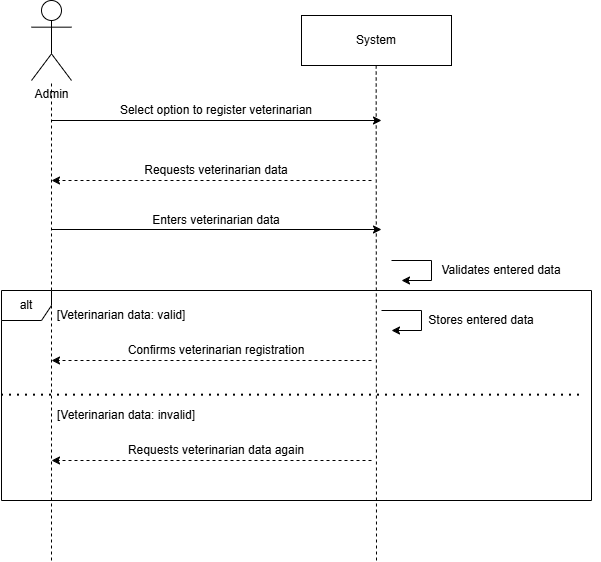

The diagram above was exported from draw.io. Its source (the exported page's mxGraphModel, read from the mxfile embedded in the PNG):
<mxGraphModel dx="1372" dy="796" grid="1" gridSize="10" guides="1" tooltips="1" connect="1" arrows="1" fold="1" page="1" pageScale="1" pageWidth="850" pageHeight="1100" math="0" shadow="0">
  <root>
    <mxCell id="0" />
    <mxCell id="1" parent="0" />
    <mxCell id="Tw0M7I3orhP-cGzrtUZK-1" parent="1" style="shape=umlActor;verticalLabelPosition=bottom;verticalAlign=top;html=1;outlineConnect=0;" value="Admin" vertex="1">
      <mxGeometry height="80" width="40" x="240" y="320" as="geometry" />
    </mxCell>
    <mxCell id="Tw0M7I3orhP-cGzrtUZK-3" edge="1" parent="1" style="endArrow=none;dashed=1;html=1;rounded=0;" target="Tw0M7I3orhP-cGzrtUZK-1" value="">
      <mxGeometry height="50" relative="1" width="50" as="geometry">
        <mxPoint x="260" y="880" as="sourcePoint" />
        <mxPoint x="450" y="520" as="targetPoint" />
      </mxGeometry>
    </mxCell>
    <mxCell id="Tw0M7I3orhP-cGzrtUZK-4" parent="1" style="rounded=0;whiteSpace=wrap;html=1;" value="System" vertex="1">
      <mxGeometry height="50" width="150" x="510" y="335" as="geometry" />
    </mxCell>
    <mxCell id="Tw0M7I3orhP-cGzrtUZK-6" edge="1" parent="1" style="endArrow=none;dashed=1;html=1;rounded=0;" value="">
      <mxGeometry height="50" relative="1" width="50" as="geometry">
        <mxPoint x="585" y="880" as="sourcePoint" />
        <mxPoint x="584.6600000000001" y="385" as="targetPoint" />
      </mxGeometry>
    </mxCell>
    <mxCell id="Tw0M7I3orhP-cGzrtUZK-7" edge="1" parent="1" style="endArrow=classic;html=1;rounded=0;" value="">
      <mxGeometry height="50" relative="1" width="50" as="geometry">
        <mxPoint x="260" y="440" as="sourcePoint" />
        <mxPoint x="590" y="440" as="targetPoint" />
      </mxGeometry>
    </mxCell>
    <mxCell id="Tw0M7I3orhP-cGzrtUZK-8" parent="1" style="text;html=1;whiteSpace=wrap;strokeColor=none;fillColor=none;align=center;verticalAlign=middle;rounded=0;" value="Select option to register veterinarian" vertex="1">
      <mxGeometry height="40" width="200" x="325" y="410" as="geometry" />
    </mxCell>
    <mxCell id="Tw0M7I3orhP-cGzrtUZK-9" edge="1" parent="1" style="endArrow=classic;html=1;rounded=0;dashed=1;" value="">
      <mxGeometry height="50" relative="1" width="50" as="geometry">
        <mxPoint x="580" y="500" as="sourcePoint" />
        <mxPoint x="260" y="500" as="targetPoint" />
      </mxGeometry>
    </mxCell>
    <mxCell id="Tw0M7I3orhP-cGzrtUZK-10" parent="1" style="text;html=1;whiteSpace=wrap;strokeColor=none;fillColor=none;align=center;verticalAlign=middle;rounded=0;" value="Requests veterinarian data" vertex="1">
      <mxGeometry height="40" width="200" x="325" y="470" as="geometry" />
    </mxCell>
    <mxCell id="Tw0M7I3orhP-cGzrtUZK-11" edge="1" parent="1" style="endArrow=classic;html=1;rounded=0;" value="">
      <mxGeometry height="50" relative="1" width="50" as="geometry">
        <mxPoint x="260" y="549" as="sourcePoint" />
        <mxPoint x="590" y="549" as="targetPoint" />
      </mxGeometry>
    </mxCell>
    <mxCell id="Tw0M7I3orhP-cGzrtUZK-12" parent="1" style="text;html=1;whiteSpace=wrap;strokeColor=none;fillColor=none;align=center;verticalAlign=middle;rounded=0;" value="Enters veterinarian data" vertex="1">
      <mxGeometry height="40" width="200" x="325" y="520" as="geometry" />
    </mxCell>
    <mxCell id="Tw0M7I3orhP-cGzrtUZK-16" parent="1" style="shape=umlFrame;whiteSpace=wrap;html=1;pointerEvents=0;recursiveResize=0;container=1;collapsible=0;width=50;height=30;" value="alt" vertex="1">
      <mxGeometry height="210" width="590" x="210" y="610" as="geometry" />
    </mxCell>
    <mxCell id="Tw0M7I3orhP-cGzrtUZK-18" parent="Tw0M7I3orhP-cGzrtUZK-16" style="text;html=1;whiteSpace=wrap;strokeColor=none;fillColor=none;align=center;verticalAlign=middle;rounded=0;" value="[Veterinarian&amp;nbsp;data: valid]" vertex="1">
      <mxGeometry height="30" width="140" x="50" y="10" as="geometry" />
    </mxCell>
    <mxCell id="Tw0M7I3orhP-cGzrtUZK-19" edge="1" parent="Tw0M7I3orhP-cGzrtUZK-16" style="endArrow=classic;html=1;rounded=0;dashed=1;" value="">
      <mxGeometry height="50" relative="1" width="50" as="geometry">
        <mxPoint x="370" y="70" as="sourcePoint" />
        <mxPoint x="50" y="70" as="targetPoint" />
      </mxGeometry>
    </mxCell>
    <mxCell id="Tw0M7I3orhP-cGzrtUZK-20" edge="1" parent="Tw0M7I3orhP-cGzrtUZK-16" style="endArrow=classic;html=1;rounded=0;dashed=1;" value="">
      <mxGeometry height="50" relative="1" width="50" as="geometry">
        <mxPoint x="370" y="170" as="sourcePoint" />
        <mxPoint x="50" y="170" as="targetPoint" />
      </mxGeometry>
    </mxCell>
    <mxCell id="Tw0M7I3orhP-cGzrtUZK-21" parent="Tw0M7I3orhP-cGzrtUZK-16" style="text;html=1;whiteSpace=wrap;strokeColor=none;fillColor=none;align=center;verticalAlign=middle;rounded=0;" value="Confirms veterinarian&amp;nbsp;registration" vertex="1">
      <mxGeometry height="40" width="200" x="115" y="40" as="geometry" />
    </mxCell>
    <mxCell id="Tw0M7I3orhP-cGzrtUZK-22" parent="Tw0M7I3orhP-cGzrtUZK-16" style="text;html=1;whiteSpace=wrap;strokeColor=none;fillColor=none;align=center;verticalAlign=middle;rounded=0;" value="Requests veterinarian&amp;nbsp;data again" vertex="1">
      <mxGeometry height="40" width="200" x="115" y="140" as="geometry" />
    </mxCell>
    <mxCell id="Tw0M7I3orhP-cGzrtUZK-23" edge="1" parent="Tw0M7I3orhP-cGzrtUZK-16" style="endArrow=none;dashed=1;html=1;dashPattern=1 3;strokeWidth=2;rounded=0;" value="">
      <mxGeometry height="50" relative="1" width="50" as="geometry">
        <mxPoint y="104.65999999999997" as="sourcePoint" />
        <mxPoint x="580" y="104.65999999999997" as="targetPoint" />
      </mxGeometry>
    </mxCell>
    <mxCell id="Tw0M7I3orhP-cGzrtUZK-24" parent="Tw0M7I3orhP-cGzrtUZK-16" style="text;html=1;whiteSpace=wrap;strokeColor=none;fillColor=none;align=center;verticalAlign=middle;rounded=0;" value="[Veterinarian&amp;nbsp;data: invalid]" vertex="1">
      <mxGeometry height="30" width="150" x="50" y="110" as="geometry" />
    </mxCell>
    <mxCell id="Tw0M7I3orhP-cGzrtUZK-27" edge="1" parent="Tw0M7I3orhP-cGzrtUZK-16" style="endArrow=classic;html=1;rounded=0;" value="">
      <mxGeometry height="50" relative="1" width="50" as="geometry">
        <Array as="points">
          <mxPoint x="380" y="20" />
          <mxPoint x="420" y="20" />
          <mxPoint x="420" y="40" />
        </Array>
        <mxPoint x="380" y="20" as="sourcePoint" />
        <mxPoint x="390" y="40" as="targetPoint" />
      </mxGeometry>
    </mxCell>
    <mxCell id="Tw0M7I3orhP-cGzrtUZK-28" parent="Tw0M7I3orhP-cGzrtUZK-16" style="text;html=1;whiteSpace=wrap;strokeColor=none;fillColor=none;align=center;verticalAlign=middle;rounded=0;" value="Stores entered data" vertex="1">
      <mxGeometry height="40" width="200" x="380" y="10" as="geometry" />
    </mxCell>
    <mxCell id="Tw0M7I3orhP-cGzrtUZK-25" edge="1" parent="1" style="endArrow=classic;html=1;rounded=0;" value="">
      <mxGeometry height="50" relative="1" width="50" as="geometry">
        <Array as="points">
          <mxPoint x="600" y="580" />
          <mxPoint x="640" y="580" />
          <mxPoint x="640" y="600" />
        </Array>
        <mxPoint x="600" y="580" as="sourcePoint" />
        <mxPoint x="610" y="600" as="targetPoint" />
      </mxGeometry>
    </mxCell>
    <mxCell id="Tw0M7I3orhP-cGzrtUZK-26" parent="1" style="text;html=1;whiteSpace=wrap;strokeColor=none;fillColor=none;align=center;verticalAlign=middle;rounded=0;" value="Validates entered data" vertex="1">
      <mxGeometry height="40" width="200" x="610" y="570" as="geometry" />
    </mxCell>
  </root>
</mxGraphModel>